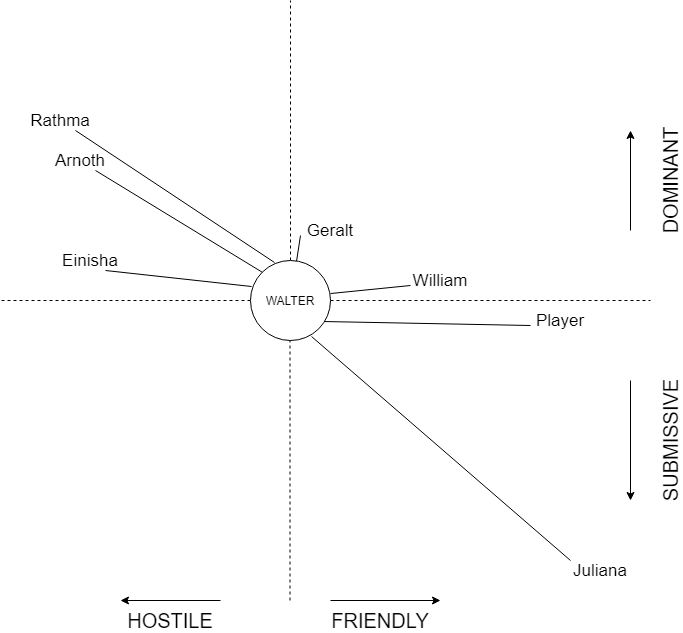

The diagram above was exported from draw.io. Its source (the exported page's mxGraphModel, read from the mxfile embedded in the PNG):
<mxGraphModel dx="1422" dy="705" grid="1" gridSize="10" guides="1" tooltips="1" connect="1" arrows="1" fold="1" page="1" pageScale="1" pageWidth="827" pageHeight="1169" math="0" shadow="0">
  <root>
    <mxCell id="0" />
    <mxCell id="1" parent="0" />
    <mxCell id="Q83hB-LNDuSiz__VVb5h-26" style="edgeStyle=orthogonalEdgeStyle;rounded=0;orthogonalLoop=1;jettySize=auto;html=1;exitX=0.5;exitY=0;exitDx=0;exitDy=0;endArrow=none;endFill=0;dashed=1;" edge="1" parent="1" source="Q83hB-LNDuSiz__VVb5h-29">
      <mxGeometry relative="1" as="geometry">
        <mxPoint x="410" y="30" as="targetPoint" />
      </mxGeometry>
    </mxCell>
    <mxCell id="Q83hB-LNDuSiz__VVb5h-27" style="edgeStyle=orthogonalEdgeStyle;rounded=0;orthogonalLoop=1;jettySize=auto;html=1;exitX=1;exitY=0.5;exitDx=0;exitDy=0;dashed=1;endArrow=none;endFill=0;" edge="1" parent="1" source="Q83hB-LNDuSiz__VVb5h-29">
      <mxGeometry relative="1" as="geometry">
        <mxPoint x="770" y="330" as="targetPoint" />
      </mxGeometry>
    </mxCell>
    <mxCell id="Q83hB-LNDuSiz__VVb5h-28" style="edgeStyle=orthogonalEdgeStyle;rounded=0;orthogonalLoop=1;jettySize=auto;html=1;exitX=0;exitY=0.5;exitDx=0;exitDy=0;dashed=1;endArrow=none;endFill=0;" edge="1" parent="1" source="Q83hB-LNDuSiz__VVb5h-29">
      <mxGeometry relative="1" as="geometry">
        <mxPoint x="120" y="330" as="targetPoint" />
      </mxGeometry>
    </mxCell>
    <mxCell id="Q83hB-LNDuSiz__VVb5h-29" value="WALTER" style="ellipse;whiteSpace=wrap;html=1;aspect=fixed;" vertex="1" parent="1">
      <mxGeometry x="370" y="290" width="80" height="80" as="geometry" />
    </mxCell>
    <mxCell id="Q83hB-LNDuSiz__VVb5h-30" style="edgeStyle=orthogonalEdgeStyle;rounded=0;orthogonalLoop=1;jettySize=auto;html=1;exitX=0.5;exitY=0;exitDx=0;exitDy=0;endArrow=none;endFill=0;dashed=1;" edge="1" parent="1">
      <mxGeometry relative="1" as="geometry">
        <mxPoint x="409.5" y="370" as="targetPoint" />
        <mxPoint x="409.5" y="630" as="sourcePoint" />
      </mxGeometry>
    </mxCell>
    <mxCell id="Q83hB-LNDuSiz__VVb5h-31" value="&lt;font style=&quot;font-size: 20px&quot;&gt;FRIENDLY&lt;/font&gt;" style="text;html=1;strokeColor=none;fillColor=none;align=center;verticalAlign=middle;whiteSpace=wrap;rounded=0;" vertex="1" parent="1">
      <mxGeometry x="480" y="640" width="40" height="20" as="geometry" />
    </mxCell>
    <mxCell id="Q83hB-LNDuSiz__VVb5h-32" value="&lt;font style=&quot;font-size: 20px&quot;&gt;HOSTILE&lt;/font&gt;" style="text;html=1;strokeColor=none;fillColor=none;align=center;verticalAlign=middle;whiteSpace=wrap;rounded=0;" vertex="1" parent="1">
      <mxGeometry x="270" y="640" width="40" height="20" as="geometry" />
    </mxCell>
    <mxCell id="Q83hB-LNDuSiz__VVb5h-33" value="&lt;font style=&quot;font-size: 20px&quot;&gt;SUBMISSIVE&lt;br&gt;&lt;/font&gt;" style="text;html=1;strokeColor=none;fillColor=none;align=center;verticalAlign=middle;whiteSpace=wrap;rounded=0;rotation=-90;" vertex="1" parent="1">
      <mxGeometry x="770" y="460" width="40" height="20" as="geometry" />
    </mxCell>
    <mxCell id="Q83hB-LNDuSiz__VVb5h-34" value="&lt;font style=&quot;font-size: 20px&quot;&gt;DOMINANT&lt;br&gt;&lt;/font&gt;" style="text;html=1;strokeColor=none;fillColor=none;align=center;verticalAlign=middle;whiteSpace=wrap;rounded=0;rotation=-90;" vertex="1" parent="1">
      <mxGeometry x="770" y="200" width="40" height="20" as="geometry" />
    </mxCell>
    <mxCell id="Q83hB-LNDuSiz__VVb5h-35" value="" style="endArrow=classic;html=1;" edge="1" parent="1">
      <mxGeometry width="50" height="50" relative="1" as="geometry">
        <mxPoint x="750" y="260" as="sourcePoint" />
        <mxPoint x="750" y="160" as="targetPoint" />
      </mxGeometry>
    </mxCell>
    <mxCell id="Q83hB-LNDuSiz__VVb5h-36" value="" style="endArrow=classic;html=1;" edge="1" parent="1">
      <mxGeometry width="50" height="50" relative="1" as="geometry">
        <mxPoint x="750" y="410" as="sourcePoint" />
        <mxPoint x="750" y="530" as="targetPoint" />
      </mxGeometry>
    </mxCell>
    <mxCell id="Q83hB-LNDuSiz__VVb5h-37" value="" style="endArrow=classic;html=1;" edge="1" parent="1">
      <mxGeometry width="50" height="50" relative="1" as="geometry">
        <mxPoint x="450" y="630" as="sourcePoint" />
        <mxPoint x="560" y="630" as="targetPoint" />
      </mxGeometry>
    </mxCell>
    <mxCell id="Q83hB-LNDuSiz__VVb5h-38" value="" style="endArrow=classic;html=1;" edge="1" parent="1">
      <mxGeometry width="50" height="50" relative="1" as="geometry">
        <mxPoint x="340" y="630" as="sourcePoint" />
        <mxPoint x="240" y="630" as="targetPoint" />
      </mxGeometry>
    </mxCell>
    <mxCell id="Q83hB-LNDuSiz__VVb5h-39" value="&lt;font style=&quot;font-size: 17px&quot;&gt;Player&lt;br&gt;&lt;/font&gt;" style="text;html=1;strokeColor=none;fillColor=none;align=center;verticalAlign=middle;whiteSpace=wrap;rounded=0;" vertex="1" parent="1">
      <mxGeometry x="650" y="340" width="60" height="20" as="geometry" />
    </mxCell>
    <mxCell id="Q83hB-LNDuSiz__VVb5h-40" value="" style="endArrow=none;html=1;endFill=0;entryX=0;entryY=0.75;entryDx=0;entryDy=0;exitX=0.925;exitY=0.763;exitDx=0;exitDy=0;exitPerimeter=0;" edge="1" parent="1" source="Q83hB-LNDuSiz__VVb5h-29" target="Q83hB-LNDuSiz__VVb5h-39">
      <mxGeometry width="50" height="50" relative="1" as="geometry">
        <mxPoint x="520" y="390" as="sourcePoint" />
        <mxPoint x="630" y="420" as="targetPoint" />
      </mxGeometry>
    </mxCell>
    <mxCell id="Q83hB-LNDuSiz__VVb5h-41" value="&lt;font style=&quot;font-size: 17px&quot;&gt;Juliana&lt;br&gt;&lt;/font&gt;" style="text;html=1;strokeColor=none;fillColor=none;align=center;verticalAlign=middle;whiteSpace=wrap;rounded=0;" vertex="1" parent="1">
      <mxGeometry x="690" y="590" width="60" height="20" as="geometry" />
    </mxCell>
    <mxCell id="Q83hB-LNDuSiz__VVb5h-42" value="" style="endArrow=none;html=1;exitX=0.763;exitY=0.95;exitDx=0;exitDy=0;endFill=0;entryX=0;entryY=0;entryDx=0;entryDy=0;exitPerimeter=0;" edge="1" parent="1" source="Q83hB-LNDuSiz__VVb5h-29" target="Q83hB-LNDuSiz__VVb5h-41">
      <mxGeometry width="50" height="50" relative="1" as="geometry">
        <mxPoint x="489.99999999999994" y="130" as="sourcePoint" />
        <mxPoint x="667" y="238" as="targetPoint" />
      </mxGeometry>
    </mxCell>
    <mxCell id="Q83hB-LNDuSiz__VVb5h-43" value="&lt;font style=&quot;font-size: 17px&quot;&gt;Einisha&lt;br&gt;&lt;/font&gt;" style="text;html=1;strokeColor=none;fillColor=none;align=center;verticalAlign=middle;whiteSpace=wrap;rounded=0;" vertex="1" parent="1">
      <mxGeometry x="180.00000000000003" y="280" width="60" height="20" as="geometry" />
    </mxCell>
    <mxCell id="Q83hB-LNDuSiz__VVb5h-44" value="" style="endArrow=none;html=1;exitX=0.013;exitY=0.325;exitDx=0;exitDy=0;endFill=0;entryX=0.75;entryY=1;entryDx=0;entryDy=0;exitPerimeter=0;" edge="1" parent="1" source="Q83hB-LNDuSiz__VVb5h-29" target="Q83hB-LNDuSiz__VVb5h-43">
      <mxGeometry width="50" height="50" relative="1" as="geometry">
        <mxPoint x="40.00427124746216" y="118.28427124746213" as="sourcePoint" />
        <mxPoint x="231.72000000000003" y="180" as="targetPoint" />
      </mxGeometry>
    </mxCell>
    <mxCell id="Q83hB-LNDuSiz__VVb5h-45" value="&lt;font style=&quot;font-size: 17px&quot;&gt;Arnoth&lt;br&gt;&lt;/font&gt;" style="text;html=1;strokeColor=none;fillColor=none;align=center;verticalAlign=middle;whiteSpace=wrap;rounded=0;" vertex="1" parent="1">
      <mxGeometry x="170.00000000000003" y="180" width="60" height="20" as="geometry" />
    </mxCell>
    <mxCell id="Q83hB-LNDuSiz__VVb5h-46" value="" style="endArrow=none;html=1;exitX=0;exitY=0;exitDx=0;exitDy=0;endFill=0;entryX=0.75;entryY=1;entryDx=0;entryDy=0;" edge="1" parent="1" source="Q83hB-LNDuSiz__VVb5h-29" target="Q83hB-LNDuSiz__VVb5h-45">
      <mxGeometry width="50" height="50" relative="1" as="geometry">
        <mxPoint x="331.03999999999996" y="216" as="sourcePoint" />
        <mxPoint x="191.72000000000003" y="80" as="targetPoint" />
      </mxGeometry>
    </mxCell>
    <mxCell id="Q83hB-LNDuSiz__VVb5h-47" value="&lt;font style=&quot;font-size: 17px&quot;&gt;Rathma&lt;br&gt;&lt;/font&gt;" style="text;html=1;strokeColor=none;fillColor=none;align=center;verticalAlign=middle;whiteSpace=wrap;rounded=0;" vertex="1" parent="1">
      <mxGeometry x="150.00000000000003" y="140" width="60" height="20" as="geometry" />
    </mxCell>
    <mxCell id="Q83hB-LNDuSiz__VVb5h-48" value="" style="endArrow=none;html=1;exitX=0.3;exitY=0.025;exitDx=0;exitDy=0;endFill=0;entryX=0.75;entryY=1;entryDx=0;entryDy=0;exitPerimeter=0;" edge="1" parent="1" source="Q83hB-LNDuSiz__VVb5h-29" target="Q83hB-LNDuSiz__VVb5h-47">
      <mxGeometry width="50" height="50" relative="1" as="geometry">
        <mxPoint x="331.71572875253787" y="361.71572875253787" as="sourcePoint" />
        <mxPoint x="141.72000000000003" y="140" as="targetPoint" />
      </mxGeometry>
    </mxCell>
    <mxCell id="Q83hB-LNDuSiz__VVb5h-49" value="&lt;font style=&quot;font-size: 17px&quot;&gt;Geralt&lt;br&gt;&lt;/font&gt;" style="text;html=1;strokeColor=none;fillColor=none;align=center;verticalAlign=middle;whiteSpace=wrap;rounded=0;" vertex="1" parent="1">
      <mxGeometry x="420" y="250" width="60" height="20" as="geometry" />
    </mxCell>
    <mxCell id="Q83hB-LNDuSiz__VVb5h-50" value="" style="endArrow=none;html=1;endFill=0;entryX=0;entryY=0.75;entryDx=0;entryDy=0;" edge="1" parent="1" source="Q83hB-LNDuSiz__VVb5h-29" target="Q83hB-LNDuSiz__VVb5h-49">
      <mxGeometry width="50" height="50" relative="1" as="geometry">
        <mxPoint x="296.5642712474621" y="289.99572875253784" as="sourcePoint" />
        <mxPoint x="480" y="270" as="targetPoint" />
      </mxGeometry>
    </mxCell>
    <mxCell id="Q83hB-LNDuSiz__VVb5h-51" value="&lt;font style=&quot;font-size: 17px&quot;&gt;William&lt;br&gt;&lt;/font&gt;" style="text;html=1;strokeColor=none;fillColor=none;align=center;verticalAlign=middle;whiteSpace=wrap;rounded=0;" vertex="1" parent="1">
      <mxGeometry x="530" y="300" width="60" height="20" as="geometry" />
    </mxCell>
    <mxCell id="Q83hB-LNDuSiz__VVb5h-52" value="" style="endArrow=none;html=1;endFill=0;entryX=0;entryY=0.75;entryDx=0;entryDy=0;exitX=1;exitY=0.413;exitDx=0;exitDy=0;exitPerimeter=0;" edge="1" parent="1" source="Q83hB-LNDuSiz__VVb5h-29" target="Q83hB-LNDuSiz__VVb5h-51">
      <mxGeometry width="50" height="50" relative="1" as="geometry">
        <mxPoint x="539.0053142316569" y="331.13515585644177" as="sourcePoint" />
        <mxPoint x="570" y="280" as="targetPoint" />
      </mxGeometry>
    </mxCell>
  </root>
</mxGraphModel>